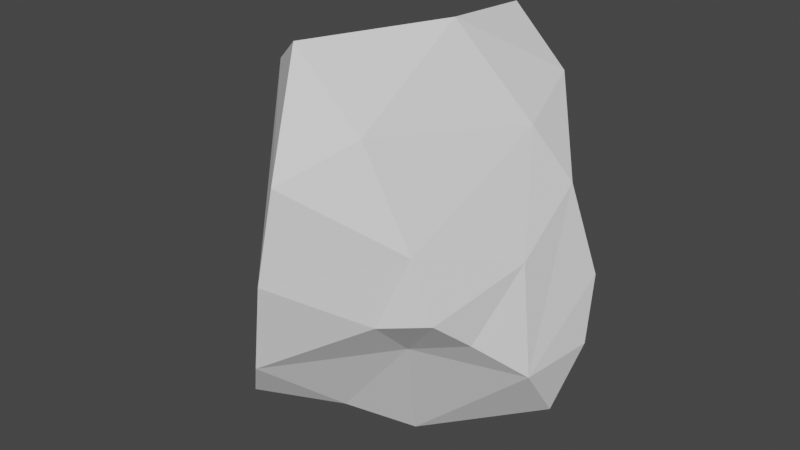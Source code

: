 # Source: rock5.blend  (saved by Blender 2.81.16; exported with 4.5.12 LTS)
import bpy
from mathutils import Matrix  # noqa: F401  (used for matrix-valued properties, if any)

bpy.ops.wm.read_factory_settings(use_empty=True)
scene = bpy.context.scene
scene.name = 'Scene'

# ---- collections
col_collection = bpy.data.collections.new('Collection'); scene.collection.children.link(col_collection)

# ---- world
world_world = bpy.data.worlds.new('World'); scene.world = world_world
world_world.use_nodes = True; world_world.node_tree.nodes.clear()
_N = world_world.node_tree.nodes; _L = world_world.node_tree.links
n0 = _N.new('ShaderNodeOutputWorld'); n0.name = 'World Output'; n0.location = (300, 300)
n1 = _N.new('ShaderNodeBackground'); n1.name = 'Background'; n1.location = (10, 300)
n1.inputs[0].default_value = (0.05088, 0.05088, 0.05088, 1.0)
_L.new(n1.outputs[0], n0.inputs[0])
n0.is_active_output = True
world_world.color = (0.05088, 0.05088, 0.05088)
world_world.use_sun_shadow = False
world_world.sun_shadow_jitter_overblur = 0.0

# ---- meshes
me_icosphere = bpy.data.meshes.new('Icosphere')
me_icosphere.from_pydata([(-0.3195, 0.3556, 0.6813), (-0.2644, -0.7833, -0.6291), (0.7493, -0.1642, -0.4486), (-0.4306, -0.3902, 0.06087), (-0.1907, 0.762, 0.3017), (-0.5636, -0.2414, 0.6883), (0.1509, 0.504, 0.9101), (0.7911, 0.2126, -0.4471), (-0.7383, 0.02117, -0.4964), (0.7579, 0.3156, -0.1562), (0.05712, -0.92, 0.4917), (0.4215, 0.4991, 0.08205), (0.6447, 0.2525, 0.2731), (0.4161, 0.5029, 0.6517), (-0.4739, 0.3909, 0.3966), (0.2231, -0.6025, 0.6316), (-0.1469, -0.5694, 0.9295), (-0.2392, 0.3081, -0.4284), (0.3419, -0.6733, -0.1232), (0.6581, -0.1012, 0.04312), (0.6061, -0.3839, -0.242), (0.06084, 0.3103, -0.6497), (-0.3945, -0.1108, -0.7945), (-0.3675, -0.2985, -0.6827), (0.1707, -0.1974, -0.9646), (-0.003224, -0.485, -0.7533), (-0.05625, -0.05779, -0.9299), (-0.1352, -0.8876, -0.4107), (-0.81, -0.1545, -0.3504), (-0.01648, 0.6857, 0.6401), (0.5109, 0.1296, 0.5387), (-0.2486, 0.07574, 0.7049), (0.1859, 0.01446, 0.9554), (-0.7967, -0.104, -0.101), (-0.007874, -0.9594, 0.06046), (0.4546, -0.5844, 0.1933), (0.5526, -0.5689, -0.08361), (-0.3036, 0.7679, -0.08001), (-0.6715, 0.2609, -0.3056), (0.3259, -0.4486, -0.3391), (0.212, 0.498, -0.5776), (-0.5967, -0.3702, -0.3968), (0.7238, 0.07104, -0.7545)], [], [(24, 25, 23), (39, 24, 2), (26, 23, 22), (2, 20, 39), (34, 27, 18), (1, 27, 34), (28, 3, 33), (20, 36, 39), (38, 33, 14), (9, 11, 12), (4, 29, 11), (12, 30, 19), (13, 29, 6), (29, 13, 11), (31, 32, 6), (14, 0, 4), (0, 14, 5), (32, 16, 15), (5, 10, 16), (11, 13, 12), (33, 5, 14), (10, 34, 35), (35, 19, 30), (4, 11, 37), (37, 11, 40), (37, 38, 14), (3, 41, 34), (1, 34, 41), (9, 7, 40), (40, 21, 17), (22, 8, 17), (22, 23, 41), (23, 1, 41), (40, 7, 42), (40, 42, 21), (42, 24, 21), (39, 25, 24), (21, 22, 17), (28, 41, 3), (40, 11, 9), (4, 0, 29), (6, 32, 13), (31, 6, 0), (0, 5, 31), (32, 31, 16), (10, 15, 16), (34, 10, 5), (30, 15, 35), (32, 15, 30), (14, 4, 37), (33, 3, 5), (5, 3, 34), (10, 35, 15), (35, 36, 19), (19, 36, 20), (8, 38, 17), (17, 38, 37), (27, 39, 18), (36, 18, 39), (20, 2, 19), (19, 2, 12), (2, 7, 9), (2, 9, 12), (37, 40, 17), (28, 8, 41), (2, 42, 7), (2, 24, 42), (25, 1, 23), (1, 25, 27), (24, 23, 26), (21, 26, 22), (25, 39, 27), (13, 32, 30), (0, 6, 29), (5, 16, 31), (18, 35, 34), (35, 18, 36), (8, 22, 41), (24, 26, 21), (8, 28, 33, 38), (12, 13, 30)])
_uv = me_icosphere.uv_layers.new(name='UVMap')
_uv.uv.foreach_set('vector', [0.8043, 0.0444, 0.8419, 0.09033, 0.8542, 0.06931, 0.7116, 0.1203, 0.6531, 0.07312, 0.6591, 0.1572, 0.08878, 0.02609, 0.08337, 0.097, 0.1102, 0.07757, 0.6591, 0.1572, 0.7101, 0.1763, 0.7116, 0.1203, 0.8619, 0.2454, 0.8804, 0.1706, 0.7949, 0.2119, 0.8933, 0.138, 0.8804, 0.1706, 0.8619, 0.2454, 0.1533, 0.1675, 0.07936, 0.2533, 0.1725, 0.216, 0.7101, 0.1763, 0.7515, 0.2182, 0.779, 0.1501, 0.2394, 0.1775, 0.1725, 0.216, 0.2767, 0.3192, 0.5816, 0.21, 0.5147, 0.2632, 0.574, 0.2891, 0.376, 0.2991, 0.3965, 0.3561, 0.5147, 0.2632, 0.574, 0.2891, 0.5832, 0.3523, 0.6601, 0.247, 0.5181, 0.352, 0.4887, 0.3628, 0.5039, 0.393, 0.4887, 0.3628, 0.5181, 0.352, 0.5147, 0.2632, 0.3328, 0.4115, 0.3915, 0.4207, 0.4029, 0.3951, 0.2767, 0.3192, 0.3408, 0.3839, 0.376, 0.2991, 0.2111, 0.3788, 0.2767, 0.3192, 0.1447, 0.3668, 0.8878, 0.4297, 0.9052, 0.3811, 0.8585, 0.3609, 0.9484, 0.346, 0.8585, 0.3158, 0.9052, 0.3811, 0.5147, 0.2632, 0.5181, 0.352, 0.574, 0.2891, 0.1725, 0.216, 0.1447, 0.3668, 0.2767, 0.3192, 0.8585, 0.3158, 0.8619, 0.2454, 0.7804, 0.28, 0.7804, 0.28, 0.6601, 0.247, 0.6695, 0.3581, 0.376, 0.2991, 0.5147, 0.2632, 0.3505, 0.2188, 0.3505, 0.2188, 0.5147, 0.2632, 0.4665, 0.1129, 0.3505, 0.2188, 0.2394, 0.1775, 0.2767, 0.3192, 0.07936, 0.2533, 0.09768, 0.1603, 0.02592, 0.1824, 0.02629, 0.132, 0.02592, 0.1824, 0.09768, 0.1603, 0.5816, 0.21, 0.6034, 0.1574, 0.4665, 0.1129, 0.4665, 0.1129, 0.4515, 0.0665, 0.4047, 0.09149, 0.2522, 0.06005, 0.194, 0.1282, 0.2989, 0.113, 0.1102, 0.07757, 0.08337, 0.097, 0.09768, 0.1603, 0.08337, 0.097, 0.02629, 0.132, 0.09768, 0.1603, 0.5799, 0.09946, 0.6034, 0.1574, 0.6273, 0.1189, 0.5799, 0.09946, 0.6273, 0.1189, 0.6009, 0.0633, 0.6273, 0.1189, 0.6531, 0.07312, 0.6009, 0.0633, 0.779, 0.1501, 0.8419, 0.09033, 0.8041, 0.04481, 0.291, 0.03425, 0.2522, 0.06005, 0.2989, 0.113, 0.1533, 0.1675, 0.09768, 0.1603, 0.07936, 0.2533, 0.4665, 0.1129, 0.5147, 0.2632, 0.5816, 0.21, 0.376, 0.2991, 0.3408, 0.3839, 0.3965, 0.3561, 0.5039, 0.393, 0.5553, 0.4294, 0.5181, 0.352, 0.3328, 0.4115, 0.4029, 0.3951, 0.3408, 0.3839, 0.2111, 0.3788, 0.1447, 0.3668, 0.1948, 0.4137, 0.8878, 0.4297, 0.9244, 0.4434, 0.9052, 0.3811, 0.8585, 0.3158, 0.8585, 0.3609, 0.9052, 0.3811, 0.8619, 0.2454, 0.8585, 0.3158, 0.9484, 0.346, 0.6695, 0.3581, 0.7892, 0.3519, 0.7804, 0.28, 0.7308, 0.432, 0.7892, 0.3519, 0.6695, 0.3581, 0.2767, 0.3192, 0.376, 0.2991, 0.3505, 0.2188, 0.1725, 0.216, 0.07936, 0.2533, 0.1447, 0.3668, 0.9484, 0.346, 0.9673, 0.272, 0.8619, 0.2454, 0.8124, 0.3372, 0.7804, 0.28, 0.7892, 0.3519, 0.7804, 0.28, 0.7515, 0.2182, 0.6601, 0.247, 0.6601, 0.247, 0.7515, 0.2182, 0.7101, 0.1763, 0.194, 0.1282, 0.2394, 0.1775, 0.2989, 0.113, 0.2989, 0.113, 0.2394, 0.1775, 0.3505, 0.2188, 0.8804, 0.1706, 0.779, 0.1501, 0.7949, 0.2119, 0.7515, 0.2182, 0.7949, 0.2119, 0.779, 0.1501, 0.7101, 0.1763, 0.6591, 0.1572, 0.6601, 0.247, 0.6601, 0.247, 0.6591, 0.1572, 0.574, 0.2891, 0.6591, 0.1572, 0.6034, 0.1574, 0.5816, 0.21, 0.6591, 0.1572, 0.5816, 0.21, 0.574, 0.2891, 0.3505, 0.2188, 0.4665, 0.1129, 0.4047, 0.09149, 0.1533, 0.1675, 0.1712, 0.1272, 0.09768, 0.1603, 0.6591, 0.1572, 0.6273, 0.1189, 0.6034, 0.1574, 0.6591, 0.1572, 0.6531, 0.07312, 0.6273, 0.1189, 0.8419, 0.09033, 0.8933, 0.138, 0.8542, 0.06931, 0.8933, 0.138, 0.8419, 0.09033, 0.8804, 0.1706, 0.8043, 0.0444, 0.8542, 0.06931, 0.8231, 0.009624, 0.291, 0.03425, 0.2684, 0.01022, 0.2522, 0.06005, 0.8419, 0.09033, 0.779, 0.1501, 0.8804, 0.1706, 0.5181, 0.352, 0.5553, 0.4294, 0.5832, 0.3523, 0.3408, 0.3839, 0.4029, 0.3951, 0.3965, 0.3561, 0.1447, 0.3668, 0.1436, 0.4061, 0.1948, 0.4137, 0.7949, 0.2119, 0.7804, 0.28, 0.8619, 0.2454, 0.7804, 0.28, 0.7949, 0.2119, 0.7515, 0.2182, 0.1712, 0.1272, 0.1102, 0.07757, 0.09768, 0.1603, 0.6531, 0.07312, 0.6425, 0.01838, 0.6009, 0.0633, 0.194, 0.1282, 0.1533, 0.1675, 0.1725, 0.216, 0.2394, 0.1775, 0.574, 0.2891, 0.5181, 0.352, 0.5832, 0.3523])
me_icosphere.use_remesh_fix_poles = True
me_icosphere.use_remesh_preserve_attributes = False
me_icosphere.use_mirror_vertex_groups = False
me_icosphere.update()

# ---- objects
ob_icosphere = bpy.data.objects.new('Icosphere', me_icosphere)

# ---- transforms, parenting, visibility, modifiers, constraints
ob_icosphere.location = (0.0, 0.0, 0.0)
ob_icosphere.lineart.crease_threshold = 0.0

# ---- collection membership
col_collection.objects.link(ob_icosphere)

# ---- scene / render settings (as saved in the file)
scene.frame_start = 1; scene.frame_end = 250; scene.frame_set(1)
scene.render.engine = 'BLENDER_EEVEE_NEXT'
scene.cycles.use_denoising = False
scene.cycles.samples = 128
scene.cycles.sampling_pattern = 'TABULATED_SOBOL'
scene.cycles.use_adaptive_sampling = False
scene.cycles.use_light_tree = False
scene.view_settings.view_transform = 'Filmic'
bpy.context.view_layer.update()

# ---- added for rendering (the .blend has no active camera and no usable light): camera, sun
cam_auto = bpy.data.cameras.new('AutoCamera')
cam_auto.lens = 50.0
cam_auto.sensor_width = 36.0
cam_auto.clip_end = 1000.0
ob_auto_camera = bpy.data.objects.new('AutoCamera', cam_auto)
scene.collection.objects.link(ob_auto_camera)
ob_auto_camera.location = (2.80199, -3.46945, 2.24456)
ob_auto_camera.rotation_euler = (1.09748, -7.21219e-08, 0.694738)
scene.camera = ob_auto_camera
light_auto_sun = bpy.data.lights.new('AutoSun', 'SUN')
light_auto_sun.energy = 3.0
light_auto_sun.angle = 0.0523599
ob_auto_sun = bpy.data.objects.new('AutoSun', light_auto_sun)
scene.collection.objects.link(ob_auto_sun)
ob_auto_sun.rotation_euler = (0.872665, 0.174533, 0.523599)
bpy.context.view_layer.update()
